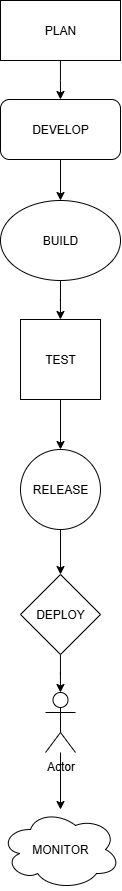

The diagram above was exported from draw.io. Its source (the exported page's mxGraphModel, read from the mxfile embedded in the PNG):
<mxGraphModel dx="827" dy="483" grid="1" gridSize="10" guides="1" tooltips="1" connect="1" arrows="1" fold="1" page="1" pageScale="1" pageWidth="827" pageHeight="1169" math="0" shadow="0">
  <root>
    <mxCell id="0" />
    <mxCell id="1" parent="0" />
    <mxCell id="5cb2MP_RPJyJUv5ju6kM-23" value="" style="edgeStyle=orthogonalEdgeStyle;rounded=0;orthogonalLoop=1;jettySize=auto;html=1;" edge="1" parent="1" source="5cb2MP_RPJyJUv5ju6kM-1" target="5cb2MP_RPJyJUv5ju6kM-2">
      <mxGeometry relative="1" as="geometry" />
    </mxCell>
    <mxCell id="5cb2MP_RPJyJUv5ju6kM-1" value="PLAN" style="rounded=0;whiteSpace=wrap;html=1;" vertex="1" parent="1">
      <mxGeometry x="320" y="11" width="120" height="60" as="geometry" />
    </mxCell>
    <mxCell id="5cb2MP_RPJyJUv5ju6kM-24" value="" style="edgeStyle=orthogonalEdgeStyle;rounded=0;orthogonalLoop=1;jettySize=auto;html=1;" edge="1" parent="1" source="5cb2MP_RPJyJUv5ju6kM-2" target="5cb2MP_RPJyJUv5ju6kM-3">
      <mxGeometry relative="1" as="geometry" />
    </mxCell>
    <mxCell id="5cb2MP_RPJyJUv5ju6kM-2" value="DEVELOP" style="rounded=1;whiteSpace=wrap;html=1;" vertex="1" parent="1">
      <mxGeometry x="320" y="110" width="120" height="60" as="geometry" />
    </mxCell>
    <mxCell id="5cb2MP_RPJyJUv5ju6kM-25" value="" style="edgeStyle=orthogonalEdgeStyle;rounded=0;orthogonalLoop=1;jettySize=auto;html=1;" edge="1" parent="1" source="5cb2MP_RPJyJUv5ju6kM-3" target="5cb2MP_RPJyJUv5ju6kM-5">
      <mxGeometry relative="1" as="geometry" />
    </mxCell>
    <mxCell id="5cb2MP_RPJyJUv5ju6kM-3" value="BUILD" style="ellipse;whiteSpace=wrap;html=1;" vertex="1" parent="1">
      <mxGeometry x="320" y="211" width="120" height="80" as="geometry" />
    </mxCell>
    <mxCell id="5cb2MP_RPJyJUv5ju6kM-26" value="" style="edgeStyle=orthogonalEdgeStyle;rounded=0;orthogonalLoop=1;jettySize=auto;html=1;" edge="1" parent="1" source="5cb2MP_RPJyJUv5ju6kM-5" target="5cb2MP_RPJyJUv5ju6kM-8">
      <mxGeometry relative="1" as="geometry" />
    </mxCell>
    <mxCell id="5cb2MP_RPJyJUv5ju6kM-5" value="TEST" style="whiteSpace=wrap;html=1;aspect=fixed;" vertex="1" parent="1">
      <mxGeometry x="340" y="330" width="80" height="80" as="geometry" />
    </mxCell>
    <mxCell id="5cb2MP_RPJyJUv5ju6kM-27" value="" style="edgeStyle=orthogonalEdgeStyle;rounded=0;orthogonalLoop=1;jettySize=auto;html=1;" edge="1" parent="1" source="5cb2MP_RPJyJUv5ju6kM-8" target="5cb2MP_RPJyJUv5ju6kM-9">
      <mxGeometry relative="1" as="geometry" />
    </mxCell>
    <mxCell id="5cb2MP_RPJyJUv5ju6kM-8" value="RELEASE" style="ellipse;whiteSpace=wrap;html=1;aspect=fixed;" vertex="1" parent="1">
      <mxGeometry x="340" y="460" width="80" height="80" as="geometry" />
    </mxCell>
    <mxCell id="5cb2MP_RPJyJUv5ju6kM-28" value="" style="edgeStyle=orthogonalEdgeStyle;rounded=0;orthogonalLoop=1;jettySize=auto;html=1;" edge="1" parent="1" source="5cb2MP_RPJyJUv5ju6kM-9" target="5cb2MP_RPJyJUv5ju6kM-20">
      <mxGeometry relative="1" as="geometry" />
    </mxCell>
    <mxCell id="5cb2MP_RPJyJUv5ju6kM-9" value="DEPLOY" style="rhombus;whiteSpace=wrap;html=1;" vertex="1" parent="1">
      <mxGeometry x="340" y="585" width="80" height="80" as="geometry" />
    </mxCell>
    <mxCell id="5cb2MP_RPJyJUv5ju6kM-11" value="MONITOR" style="ellipse;shape=cloud;whiteSpace=wrap;html=1;" vertex="1" parent="1">
      <mxGeometry x="320" y="820" width="120" height="80" as="geometry" />
    </mxCell>
    <mxCell id="5cb2MP_RPJyJUv5ju6kM-21" value="" style="edgeStyle=orthogonalEdgeStyle;rounded=0;orthogonalLoop=1;jettySize=auto;html=1;" edge="1" parent="1" source="5cb2MP_RPJyJUv5ju6kM-20" target="5cb2MP_RPJyJUv5ju6kM-11">
      <mxGeometry relative="1" as="geometry" />
    </mxCell>
    <mxCell id="5cb2MP_RPJyJUv5ju6kM-20" value="Actor" style="shape=umlActor;verticalLabelPosition=bottom;verticalAlign=top;html=1;outlineConnect=0;" vertex="1" parent="1">
      <mxGeometry x="365" y="703" width="30" height="60" as="geometry" />
    </mxCell>
  </root>
</mxGraphModel>